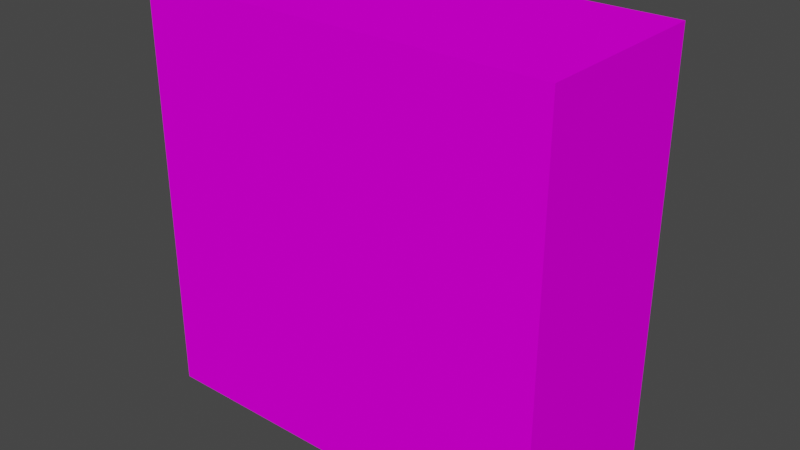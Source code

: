# Source: sovietrussianbuilding.blend  (saved by Blender 3.6.13; exported with 4.5.12 LTS)
import bpy
from mathutils import Matrix  # noqa: F401  (used for matrix-valued properties, if any)

bpy.ops.wm.read_factory_settings(use_empty=True)
scene = bpy.context.scene
scene.name = 'Scene'

# ---- collections
col_collection = bpy.data.collections.new('Collection'); scene.collection.children.link(col_collection)

# ---- images (referenced by path relative to the original .blend; pixels are not part of the script)
import os
ASSET_DIR = os.environ.get("B2B_ASSET_DIR", "")  # directory of the original .blend (textures are referenced by path, not embedded)
HERE = os.path.dirname(os.path.abspath(__file__))  # packed textures are extracted next to this script under _unpacked/

def load_image(name, relpath, width, height, colorspace="sRGB"):
    """Load a texture the original file referenced (path relative to the .blend, or extracted next to this script)."""
    p = next((c for c in (os.path.join(HERE, relpath), os.path.join(ASSET_DIR, relpath)) if relpath and os.path.exists(c)), "")
    if p:
        img = bpy.data.images.load(p, check_existing=True)
        img.name = name
    else:  # same state as the original file: an image datablock whose file is absent (Cycles renders it pink)
        img = bpy.data.images.new(name, width, height)
        img.source = "FILE"
        img.filepath = "//" + (relpath or name)
    img.colorspace_settings.name = colorspace
    return img
img_sovietrussiahousing_png = load_image('sovietrussiahousing.png', 'sovietrussiahousing.png', 1024, 1024, 'sRGB')

# ---- materials (node trees are filled in below, after node groups)
mat_material = bpy.data.materials.new('Material')
mat_material.alpha_threshold = 0.0
mat_material.use_transparent_shadow = False
mat_material.roughness = 0.5
mat_material.line_color = (0.0, 0.0, 0.0, 1.0)

# ---- material node trees
mat_material.use_nodes = True; mat_material.node_tree.nodes.clear()
_N = mat_material.node_tree.nodes; _L = mat_material.node_tree.links
n0 = _N.new('ShaderNodeOutputMaterial'); n0.name = 'Material Output'; n0.location = (300, 300)
n1 = _N.new('ShaderNodeBsdfPrincipled'); n1.name = 'Principled BSDF'; n1.location = (10, 300)
n1.distribution = 'GGX'
n1.subsurface_method = 'RANDOM_WALK_SKIN'
n1.inputs[2].default_value = 1.0
n1.inputs[3].default_value = 1.45
n1.inputs[13].default_value = 0.0
n1.inputs[27].default_value = (0.0, 0.0, 0.0, 1.0)
n1.inputs[28].default_value = 1.0
n2 = _N.new('ShaderNodeTexImage'); n2.name = 'Image Texture'; n2.location = (-382, 155)
n2.image = img_sovietrussiahousing_png
_L.new(n1.outputs[0], n0.inputs[0])
_L.new(n2.outputs[0], n1.inputs[0])
n0.is_active_output = True

# ---- world
world_world = bpy.data.worlds.new('World'); scene.world = world_world
world_world.use_nodes = True; world_world.node_tree.nodes.clear()
_N = world_world.node_tree.nodes; _L = world_world.node_tree.links
n0 = _N.new('ShaderNodeOutputWorld'); n0.name = 'World Output'; n0.location = (300, 300)
n1 = _N.new('ShaderNodeBackground'); n1.name = 'Background'; n1.location = (10, 300)
n1.inputs[0].default_value = (0.05088, 0.05088, 0.05088, 1.0)
_L.new(n1.outputs[0], n0.inputs[0])
n0.is_active_output = True
world_world.color = (0.05088, 0.05088, 0.05088)
world_world.use_sun_shadow = False
world_world.sun_shadow_jitter_overblur = 0.0

# ---- meshes
me_cube = bpy.data.meshes.new('Cube')
me_cube.from_pydata([(1.0, 1.0, 1.0), (1.0, 1.0, -1.0), (1.0, -1.0, 1.0), (1.0, -1.0, -1.0), (-1.0, 1.0, 1.0), (-1.0, 1.0, -1.0), (-1.0, -1.0, 1.0), (-1.0, -1.0, -1.0)], [], [(0, 4, 6, 2), (3, 2, 6, 7), (7, 6, 4, 5), (5, 1, 3, 7), (1, 0, 2, 3), (5, 4, 0, 1)])
_uv = me_cube.uv_layers.new(name='UVMap')
_uv.uv.foreach_set('vector', [1.0, 0.9973, 0.0, 0.9973, 0.0, 0.9101, 1.0, 0.9101, 1.0, -0.002669, 1.0, 0.4404, 0.0, 0.4404, 0.0, -0.002669, 0.1037, -0.002028, 0.1037, 0.441, 1.104, 0.441, 1.104, -0.002028, 0.0, 1.001, 1.0, 1.001, 1.0, 0.904, 0.0, 0.904, 1.104, -0.002669, 1.104, 0.4404, 0.1037, 0.4404, 0.1037, -0.002669, 0.0, -0.002669, 0.0, 0.4404, 1.0, 0.4404, 1.0, -0.002669])
me_cube.materials.append(mat_material)
me_cube.use_mirror_vertex_groups = False
me_cube.update()

# ---- objects
ob_cube = bpy.data.objects.new('Cube', me_cube)

# ---- transforms, parenting, visibility, modifiers, constraints
ob_cube.location = (0.0, 0.0, 8.696)
ob_cube.scale = (8.593, 3.77, 8.593)
ob_cube.lock_rotations_4d = False
ob_cube.empty_display_type = 'ARROWS'
ob_cube.lineart.crease_threshold = 0.0

# ---- collection membership
col_collection.objects.link(ob_cube)

# ---- scene / render settings (as saved in the file)
scene.frame_start = 1; scene.frame_end = 250; scene.frame_set(1)
scene.render.engine = 'BLENDER_EEVEE_NEXT'
scene.cycles.sampling_pattern = 'TABULATED_SOBOL'
scene.view_settings.view_transform = 'Filmic'
bpy.context.view_layer.update()

# ---- added for rendering (the .blend has no active camera and no usable light): camera, sun
cam_auto = bpy.data.cameras.new('AutoCamera')
cam_auto.lens = 50.0
cam_auto.sensor_width = 36.0
cam_auto.clip_end = 1000.0
ob_auto_camera = bpy.data.objects.new('AutoCamera', cam_auto)
scene.collection.objects.link(ob_auto_camera)
ob_auto_camera.location = (23.5459, -28.255, 27.5328)
ob_auto_camera.rotation_euler = (1.09748, -7.21219e-08, 0.694738)
scene.camera = ob_auto_camera
light_auto_sun = bpy.data.lights.new('AutoSun', 'SUN')
light_auto_sun.energy = 3.0
light_auto_sun.angle = 0.0523599
ob_auto_sun = bpy.data.objects.new('AutoSun', light_auto_sun)
scene.collection.objects.link(ob_auto_sun)
ob_auto_sun.rotation_euler = (0.872665, 0.174533, 0.523599)
bpy.context.view_layer.update()
